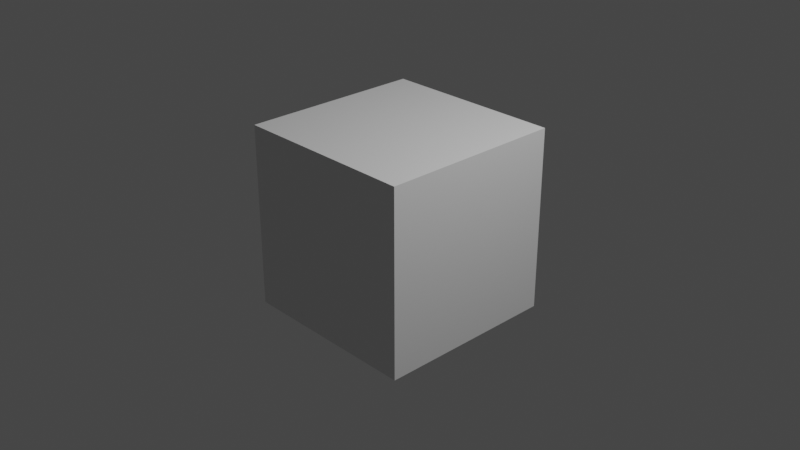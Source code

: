 # Source: cara.blend  (saved by Blender 3.4.6; exported with 4.5.12 LTS)
import bpy
from mathutils import Matrix  # noqa: F401  (used for matrix-valued properties, if any)

bpy.ops.wm.read_factory_settings(use_empty=True)
scene = bpy.context.scene
scene.name = 'Scene'

# ---- collections
col_collection = bpy.data.collections.new('Collection'); scene.collection.children.link(col_collection)

# ---- materials (node trees are filled in below, after node groups)
mat_material = bpy.data.materials.new('Material')
mat_material.alpha_threshold = 0.0
mat_material.use_transparent_shadow = False
mat_material.roughness = 0.5
mat_material.line_color = (0.0, 0.0, 0.0, 1.0)

# ---- material node trees
mat_material.use_nodes = True; mat_material.node_tree.nodes.clear()
_N = mat_material.node_tree.nodes; _L = mat_material.node_tree.links
n0 = _N.new('ShaderNodeOutputMaterial'); n0.name = 'Material Output'; n0.location = (300, 300)
n1 = _N.new('ShaderNodeBsdfPrincipled'); n1.name = 'Principled BSDF'; n1.location = (10, 300)
n1.distribution = 'GGX'
n1.subsurface_method = 'RANDOM_WALK_SKIN'
n1.inputs[3].default_value = 1.45
n1.inputs[27].default_value = (0.0, 0.0, 0.0, 1.0)
n1.inputs[28].default_value = 1.0
_L.new(n1.outputs[0], n0.inputs[0])
n0.is_active_output = True

# ---- world
world_world = bpy.data.worlds.new('World'); scene.world = world_world
world_world.use_nodes = True; world_world.node_tree.nodes.clear()
_N = world_world.node_tree.nodes; _L = world_world.node_tree.links
n0 = _N.new('ShaderNodeOutputWorld'); n0.name = 'World Output'; n0.location = (300, 300)
n1 = _N.new('ShaderNodeBackground'); n1.name = 'Background'; n1.location = (10, 300)
n1.inputs[0].default_value = (0.05088, 0.05088, 0.05088, 1.0)
_L.new(n1.outputs[0], n0.inputs[0])
n0.is_active_output = True
world_world.color = (0.05088, 0.05088, 0.05088)
world_world.use_sun_shadow = False
world_world.sun_shadow_jitter_overblur = 0.0

# ---- cameras
cam_camera = bpy.data.cameras.new('Camera')
cam_camera.clip_end = 100.0
cam_camera.ortho_scale = 7.314

# ---- lights
light_light = bpy.data.lights.new('Light', 'POINT')
light_light.transmission_factor = 0.0
light_light.energy = 1000.0
light_light.shadow_soft_size = 0.1
light_light.shadow_maximum_resolution = 0.006
light_light.use_absolute_resolution = True

# ---- meshes
me_cube = bpy.data.meshes.new('Cube')
me_cube.from_pydata([(1.0, 1.0, 1.0), (1.0, 1.0, -1.0), (1.0, -1.0, 1.0), (1.0, -1.0, -1.0), (-1.0, 1.0, 1.0), (-1.0, 1.0, -1.0), (-1.0, -1.0, 1.0), (-1.0, -1.0, -1.0)], [], [(0, 4, 6, 2), (3, 2, 6, 7), (7, 6, 4, 5), (5, 1, 3, 7), (1, 0, 2, 3), (5, 4, 0, 1)])
_uv = me_cube.uv_layers.new(name='UVMap')
_uv.uv.foreach_set('vector', [0.625, 0.5, 0.875, 0.5, 0.875, 0.75, 0.625, 0.75, 0.375, 0.75, 0.625, 0.75, 0.625, 1.0, 0.375, 1.0, 0.375, 0.0, 0.625, 0.0, 0.625, 0.25, 0.375, 0.25, 0.125, 0.5, 0.375, 0.5, 0.375, 0.75, 0.125, 0.75, 0.375, 0.5, 0.625, 0.5, 0.625, 0.75, 0.375, 0.75, 0.375, 0.25, 0.625, 0.25, 0.625, 0.5, 0.375, 0.5])
me_cube.materials.append(mat_material)
me_cube.use_mirror_vertex_groups = False
me_cube.update()

# ---- objects
ob_cube = bpy.data.objects.new('Cube', me_cube)
ob_light = bpy.data.objects.new('Light', light_light)
ob_camera = bpy.data.objects.new('Camera', cam_camera)

# ---- transforms, parenting, visibility, modifiers, constraints
ob_cube.location = (0.0, 0.0, 0.0)
ob_cube.lock_rotations_4d = False
ob_cube.empty_display_type = 'ARROWS'
ob_cube.lineart.crease_threshold = 0.0
ob_light.location = (4.076, 1.005, 5.904)
ob_light.rotation_euler = (0.6503, 0.05522, 1.866)
ob_light.lock_rotations_4d = False
ob_light.empty_display_type = 'ARROWS'
ob_light.color = (0.0, 0.0, 0.0, 0.0)
ob_light.lineart.crease_threshold = 0.0
ob_camera.location = (7.359, -6.926, 4.958)
ob_camera.rotation_euler = (1.109, 0.0, 0.8149)
ob_camera.lock_rotations_4d = False
ob_camera.empty_display_type = 'ARROWS'
ob_camera.color = (0.0, 0.0, 0.0, 0.0)
ob_camera.display_type = 'WIRE'
ob_camera.lineart.crease_threshold = 0.0

# ---- collection membership
col_collection.objects.link(ob_cube)
col_collection.objects.link(ob_light)
col_collection.objects.link(ob_camera)

# ---- scene / render settings (as saved in the file)
scene.camera = ob_camera
scene.frame_start = 1; scene.frame_end = 250; scene.frame_set(1)
scene.render.engine = 'BLENDER_EEVEE_NEXT'
scene.cycles.sampling_pattern = 'TABULATED_SOBOL'
scene.cycles.use_light_tree = False
scene.view_settings.view_transform = 'Filmic'
bpy.context.view_layer.update()
